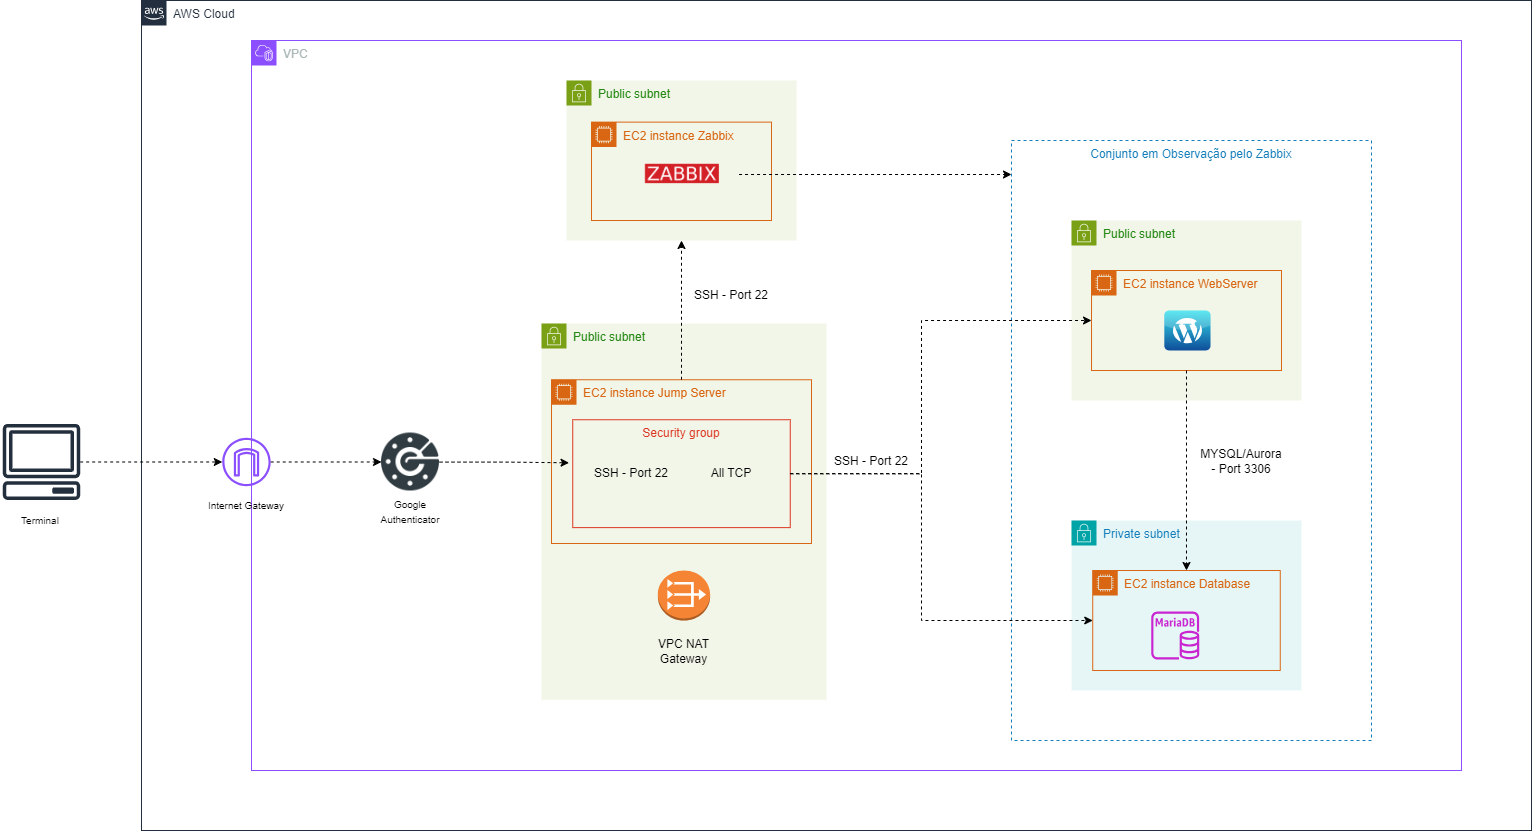

The diagram above was exported from draw.io. Its source (the exported page's mxGraphModel, read from the mxfile embedded in the PNG):
<mxGraphModel dx="1588" dy="884" grid="1" gridSize="10" guides="1" tooltips="1" connect="1" arrows="1" fold="1" page="1" pageScale="3" pageWidth="827" pageHeight="1169" math="0" shadow="0">
  <root>
    <mxCell id="0" />
    <mxCell id="1" parent="0" />
    <mxCell id="b8cNn7dl2R7rij1PNYRK-65" value="Conjunto em Observação pelo Zabbix" style="fillColor=none;strokeColor=#147EBA;dashed=1;verticalAlign=top;fontStyle=0;fontColor=#147EBA;whiteSpace=wrap;html=1;movable=1;resizable=1;rotatable=1;deletable=1;editable=1;locked=0;connectable=1;" vertex="1" parent="1">
      <mxGeometry x="1040" y="400" width="360" height="600" as="geometry" />
    </mxCell>
    <mxCell id="b8cNn7dl2R7rij1PNYRK-10" value="AWS Cloud" style="points=[[0,0],[0.25,0],[0.5,0],[0.75,0],[1,0],[1,0.25],[1,0.5],[1,0.75],[1,1],[0.75,1],[0.5,1],[0.25,1],[0,1],[0,0.75],[0,0.5],[0,0.25]];outlineConnect=0;gradientColor=none;html=1;whiteSpace=wrap;fontSize=12;fontStyle=0;container=0;pointerEvents=0;collapsible=0;recursiveResize=0;shape=mxgraph.aws4.group;grIcon=mxgraph.aws4.group_aws_cloud_alt;strokeColor=#232F3E;fillColor=none;verticalAlign=top;align=left;spacingLeft=30;fontColor=#232F3E;dashed=0;" vertex="1" parent="1">
      <mxGeometry x="170" y="260" width="1390" height="830" as="geometry" />
    </mxCell>
    <mxCell id="b8cNn7dl2R7rij1PNYRK-5" value="VPC" style="points=[[0,0],[0.25,0],[0.5,0],[0.75,0],[1,0],[1,0.25],[1,0.5],[1,0.75],[1,1],[0.75,1],[0.5,1],[0.25,1],[0,1],[0,0.75],[0,0.5],[0,0.25]];outlineConnect=0;gradientColor=none;html=1;whiteSpace=wrap;fontSize=12;fontStyle=0;container=0;pointerEvents=0;collapsible=0;recursiveResize=0;shape=mxgraph.aws4.group;grIcon=mxgraph.aws4.group_vpc2;strokeColor=#8C4FFF;fillColor=none;verticalAlign=top;align=left;spacingLeft=30;fontColor=#AAB7B8;dashed=0;" vertex="1" parent="1">
      <mxGeometry x="280" y="300" width="1210" height="730" as="geometry" />
    </mxCell>
    <mxCell id="b8cNn7dl2R7rij1PNYRK-59" style="edgeStyle=orthogonalEdgeStyle;rounded=0;orthogonalLoop=1;jettySize=auto;html=1;dashed=1;" edge="1" parent="1" source="b8cNn7dl2R7rij1PNYRK-57" target="b8cNn7dl2R7rij1PNYRK-6">
      <mxGeometry relative="1" as="geometry" />
    </mxCell>
    <mxCell id="b8cNn7dl2R7rij1PNYRK-57" value="" style="sketch=0;outlineConnect=0;fontColor=#232F3E;gradientColor=none;fillColor=#232F3D;strokeColor=none;dashed=0;verticalLabelPosition=bottom;verticalAlign=top;align=center;html=1;fontSize=12;fontStyle=0;aspect=fixed;pointerEvents=1;shape=mxgraph.aws4.client;" vertex="1" parent="1">
      <mxGeometry x="31" y="683.49" width="78" height="76" as="geometry" />
    </mxCell>
    <mxCell id="b8cNn7dl2R7rij1PNYRK-9" value="Public subnet" style="points=[[0,0],[0.25,0],[0.5,0],[0.75,0],[1,0],[1,0.25],[1,0.5],[1,0.75],[1,1],[0.75,1],[0.5,1],[0.25,1],[0,1],[0,0.75],[0,0.5],[0,0.25]];outlineConnect=0;gradientColor=none;html=1;whiteSpace=wrap;fontSize=12;fontStyle=0;container=1;pointerEvents=0;collapsible=0;recursiveResize=0;shape=mxgraph.aws4.group;grIcon=mxgraph.aws4.group_security_group;grStroke=0;strokeColor=#7AA116;fillColor=#F2F6E8;verticalAlign=top;align=left;spacingLeft=30;fontColor=#248814;dashed=0;" vertex="1" parent="1">
      <mxGeometry x="570" y="583" width="285" height="376.25" as="geometry" />
    </mxCell>
    <mxCell id="b8cNn7dl2R7rij1PNYRK-12" value="EC2 instance Jump Server" style="points=[[0,0],[0.25,0],[0.5,0],[0.75,0],[1,0],[1,0.25],[1,0.5],[1,0.75],[1,1],[0.75,1],[0.5,1],[0.25,1],[0,1],[0,0.75],[0,0.5],[0,0.25]];outlineConnect=0;gradientColor=none;html=1;whiteSpace=wrap;fontSize=12;fontStyle=0;container=1;pointerEvents=0;collapsible=0;recursiveResize=0;shape=mxgraph.aws4.group;grIcon=mxgraph.aws4.group_ec2_instance_contents;strokeColor=#D86613;fillColor=none;verticalAlign=top;align=left;spacingLeft=30;fontColor=#D86613;dashed=0;" vertex="1" parent="b8cNn7dl2R7rij1PNYRK-9">
      <mxGeometry x="10" y="56.25" width="260" height="163.75" as="geometry" />
    </mxCell>
    <mxCell id="b8cNn7dl2R7rij1PNYRK-13" value="Security group" style="fillColor=none;strokeColor=#DD3522;verticalAlign=top;fontStyle=0;fontColor=#DD3522;whiteSpace=wrap;html=1;" vertex="1" parent="b8cNn7dl2R7rij1PNYRK-12">
      <mxGeometry x="21.25" y="40" width="217.5" height="107.87" as="geometry" />
    </mxCell>
    <mxCell id="b8cNn7dl2R7rij1PNYRK-60" value="SSH - Port 22" style="text;html=1;strokeColor=none;fillColor=none;align=center;verticalAlign=middle;whiteSpace=wrap;rounded=0;" vertex="1" parent="b8cNn7dl2R7rij1PNYRK-12">
      <mxGeometry x="40" y="78.75" width="80" height="30" as="geometry" />
    </mxCell>
    <mxCell id="b8cNn7dl2R7rij1PNYRK-61" value="All TCP" style="text;html=1;strokeColor=none;fillColor=none;align=center;verticalAlign=middle;whiteSpace=wrap;rounded=0;" vertex="1" parent="b8cNn7dl2R7rij1PNYRK-12">
      <mxGeometry x="140" y="78.92999999999995" width="80" height="30" as="geometry" />
    </mxCell>
    <mxCell id="b8cNn7dl2R7rij1PNYRK-16" value="" style="outlineConnect=0;dashed=0;verticalLabelPosition=bottom;verticalAlign=top;align=center;html=1;shape=mxgraph.aws3.vpc_nat_gateway;fillColor=#F58534;gradientColor=none;" vertex="1" parent="b8cNn7dl2R7rij1PNYRK-9">
      <mxGeometry x="116.38" y="247" width="52.25" height="50" as="geometry" />
    </mxCell>
    <mxCell id="b8cNn7dl2R7rij1PNYRK-17" value="&lt;font style=&quot;font-size: 12px;&quot;&gt;VPC NAT Gateway&lt;/font&gt;" style="text;html=1;strokeColor=none;fillColor=none;align=center;verticalAlign=middle;whiteSpace=wrap;rounded=0;" vertex="1" parent="b8cNn7dl2R7rij1PNYRK-9">
      <mxGeometry x="100.01" y="306.25" width="85" height="43.75" as="geometry" />
    </mxCell>
    <mxCell id="b8cNn7dl2R7rij1PNYRK-19" value="Public subnet" style="points=[[0,0],[0.25,0],[0.5,0],[0.75,0],[1,0],[1,0.25],[1,0.5],[1,0.75],[1,1],[0.75,1],[0.5,1],[0.25,1],[0,1],[0,0.75],[0,0.5],[0,0.25]];outlineConnect=0;gradientColor=none;html=1;whiteSpace=wrap;fontSize=12;fontStyle=0;container=1;pointerEvents=0;collapsible=0;recursiveResize=0;shape=mxgraph.aws4.group;grIcon=mxgraph.aws4.group_security_group;grStroke=0;strokeColor=#7AA116;fillColor=#F2F6E8;verticalAlign=top;align=left;spacingLeft=30;fontColor=#248814;dashed=0;" vertex="1" parent="1">
      <mxGeometry x="1100" y="480" width="230" height="180" as="geometry" />
    </mxCell>
    <mxCell id="b8cNn7dl2R7rij1PNYRK-20" value="EC2 instance WebServer" style="points=[[0,0],[0.25,0],[0.5,0],[0.75,0],[1,0],[1,0.25],[1,0.5],[1,0.75],[1,1],[0.75,1],[0.5,1],[0.25,1],[0,1],[0,0.75],[0,0.5],[0,0.25]];outlineConnect=0;gradientColor=none;html=1;whiteSpace=wrap;fontSize=12;fontStyle=0;container=1;pointerEvents=0;collapsible=0;recursiveResize=0;shape=mxgraph.aws4.group;grIcon=mxgraph.aws4.group_ec2_instance_contents;strokeColor=#D86613;fillColor=none;verticalAlign=top;align=left;spacingLeft=30;fontColor=#D86613;dashed=0;" vertex="1" parent="b8cNn7dl2R7rij1PNYRK-19">
      <mxGeometry x="20.01" y="50" width="190" height="100" as="geometry" />
    </mxCell>
    <mxCell id="b8cNn7dl2R7rij1PNYRK-22" value="" style="dashed=0;outlineConnect=0;html=1;align=center;labelPosition=center;verticalLabelPosition=bottom;verticalAlign=top;shape=mxgraph.webicons.wordpress;fillColor=#35E2EE;gradientColor=#0E4D99" vertex="1" parent="b8cNn7dl2R7rij1PNYRK-20">
      <mxGeometry x="72.80000000000001" y="40" width="46.2" height="40" as="geometry" />
    </mxCell>
    <mxCell id="b8cNn7dl2R7rij1PNYRK-23" style="edgeStyle=orthogonalEdgeStyle;rounded=0;orthogonalLoop=1;jettySize=auto;html=1;entryX=0;entryY=0.5;entryDx=0;entryDy=0;dashed=1;" edge="1" parent="1" source="b8cNn7dl2R7rij1PNYRK-13" target="b8cNn7dl2R7rij1PNYRK-20">
      <mxGeometry relative="1" as="geometry">
        <Array as="points">
          <mxPoint x="950" y="733" />
          <mxPoint x="950" y="580" />
        </Array>
      </mxGeometry>
    </mxCell>
    <mxCell id="b8cNn7dl2R7rij1PNYRK-25" value="Public subnet" style="points=[[0,0],[0.25,0],[0.5,0],[0.75,0],[1,0],[1,0.25],[1,0.5],[1,0.75],[1,1],[0.75,1],[0.5,1],[0.25,1],[0,1],[0,0.75],[0,0.5],[0,0.25]];outlineConnect=0;gradientColor=none;html=1;whiteSpace=wrap;fontSize=12;fontStyle=0;container=1;pointerEvents=0;collapsible=0;recursiveResize=0;shape=mxgraph.aws4.group;grIcon=mxgraph.aws4.group_security_group;grStroke=0;strokeColor=#7AA116;fillColor=#F2F6E8;verticalAlign=top;align=left;spacingLeft=30;fontColor=#248814;dashed=0;" vertex="1" parent="1">
      <mxGeometry x="595" y="340" width="230" height="160" as="geometry" />
    </mxCell>
    <mxCell id="b8cNn7dl2R7rij1PNYRK-33" value="EC2 instance Zabbix" style="points=[[0,0],[0.25,0],[0.5,0],[0.75,0],[1,0],[1,0.25],[1,0.5],[1,0.75],[1,1],[0.75,1],[0.5,1],[0.25,1],[0,1],[0,0.75],[0,0.5],[0,0.25]];outlineConnect=0;gradientColor=none;html=1;whiteSpace=wrap;fontSize=12;fontStyle=0;container=1;pointerEvents=0;collapsible=0;recursiveResize=0;shape=mxgraph.aws4.group;grIcon=mxgraph.aws4.group_ec2_instance_contents;strokeColor=#D86613;fillColor=none;verticalAlign=top;align=left;spacingLeft=30;fontColor=#D86613;dashed=0;" vertex="1" parent="b8cNn7dl2R7rij1PNYRK-25">
      <mxGeometry x="25" y="41.61" width="179.99" height="98.39" as="geometry" />
    </mxCell>
    <mxCell id="b8cNn7dl2R7rij1PNYRK-35" value="" style="shape=image;verticalLabelPosition=bottom;labelBackgroundColor=default;verticalAlign=top;aspect=fixed;imageAspect=0;image=https://cdn.icon-icons.com/icons2/2699/PNG/512/zabbix_logo_icon_168734.png;" vertex="1" parent="b8cNn7dl2R7rij1PNYRK-33">
      <mxGeometry x="34.28999999999999" y="23.55" width="113.25" height="56.63" as="geometry" />
    </mxCell>
    <mxCell id="b8cNn7dl2R7rij1PNYRK-30" value="Private subnet" style="points=[[0,0],[0.25,0],[0.5,0],[0.75,0],[1,0],[1,0.25],[1,0.5],[1,0.75],[1,1],[0.75,1],[0.5,1],[0.25,1],[0,1],[0,0.75],[0,0.5],[0,0.25]];outlineConnect=0;gradientColor=none;html=1;whiteSpace=wrap;fontSize=12;fontStyle=0;container=1;pointerEvents=0;collapsible=0;recursiveResize=0;shape=mxgraph.aws4.group;grIcon=mxgraph.aws4.group_security_group;grStroke=0;strokeColor=#00A4A6;fillColor=#E6F6F7;verticalAlign=top;align=left;spacingLeft=30;fontColor=#147EBA;dashed=0;" vertex="1" parent="1">
      <mxGeometry x="1100" y="780" width="230" height="170" as="geometry" />
    </mxCell>
    <mxCell id="b8cNn7dl2R7rij1PNYRK-26" value="EC2 instance Database" style="points=[[0,0],[0.25,0],[0.5,0],[0.75,0],[1,0],[1,0.25],[1,0.5],[1,0.75],[1,1],[0.75,1],[0.5,1],[0.25,1],[0,1],[0,0.75],[0,0.5],[0,0.25]];outlineConnect=0;gradientColor=none;html=1;whiteSpace=wrap;fontSize=12;fontStyle=0;container=1;pointerEvents=0;collapsible=0;recursiveResize=0;shape=mxgraph.aws4.group;grIcon=mxgraph.aws4.group_ec2_instance_contents;strokeColor=#D86613;fillColor=none;verticalAlign=top;align=left;spacingLeft=30;fontColor=#D86613;dashed=0;" vertex="1" parent="b8cNn7dl2R7rij1PNYRK-30">
      <mxGeometry x="21.240000000000002" y="50" width="187.51" height="100" as="geometry" />
    </mxCell>
    <mxCell id="b8cNn7dl2R7rij1PNYRK-45" value="" style="sketch=0;outlineConnect=0;fontColor=#232F3E;gradientColor=none;fillColor=#C925D1;strokeColor=none;dashed=0;verticalLabelPosition=bottom;verticalAlign=top;align=center;html=1;fontSize=12;fontStyle=0;aspect=fixed;pointerEvents=1;shape=mxgraph.aws4.rds_mariadb_instance;" vertex="1" parent="b8cNn7dl2R7rij1PNYRK-26">
      <mxGeometry x="58.50000000000001" y="41" width="48" height="48" as="geometry" />
    </mxCell>
    <mxCell id="b8cNn7dl2R7rij1PNYRK-32" value="" style="group" vertex="1" connectable="0" parent="1">
      <mxGeometry x="230" y="690" width="90" height="103" as="geometry" />
    </mxCell>
    <mxCell id="b8cNn7dl2R7rij1PNYRK-6" value="" style="sketch=0;outlineConnect=0;fontColor=#232F3E;gradientColor=none;fillColor=#8C4FFF;strokeColor=none;dashed=0;verticalLabelPosition=bottom;verticalAlign=top;align=center;html=1;fontSize=12;fontStyle=0;aspect=fixed;pointerEvents=1;shape=mxgraph.aws4.internet_gateway;" vertex="1" parent="b8cNn7dl2R7rij1PNYRK-32">
      <mxGeometry x="20.78" y="7.27" width="48.4425" height="48.4425" as="geometry" />
    </mxCell>
    <mxCell id="b8cNn7dl2R7rij1PNYRK-7" value="&lt;font style=&quot;font-size: 10px;&quot;&gt;Internet Gateway&lt;/font&gt;" style="text;html=1;strokeColor=none;fillColor=none;align=center;verticalAlign=middle;whiteSpace=wrap;rounded=0;" vertex="1" parent="b8cNn7dl2R7rij1PNYRK-32">
      <mxGeometry y="55.713171363138486" width="90" height="37.9468286368615" as="geometry" />
    </mxCell>
    <mxCell id="b8cNn7dl2R7rij1PNYRK-47" style="edgeStyle=orthogonalEdgeStyle;rounded=0;orthogonalLoop=1;jettySize=auto;html=1;exitX=1;exitY=0.5;exitDx=0;exitDy=0;dashed=1;" edge="1" parent="1" source="b8cNn7dl2R7rij1PNYRK-13" target="b8cNn7dl2R7rij1PNYRK-26">
      <mxGeometry relative="1" as="geometry">
        <mxPoint x="1140" y="900" as="targetPoint" />
        <Array as="points">
          <mxPoint x="950" y="733" />
          <mxPoint x="950" y="880" />
        </Array>
      </mxGeometry>
    </mxCell>
    <mxCell id="b8cNn7dl2R7rij1PNYRK-50" value="" style="shape=image;html=1;verticalAlign=top;verticalLabelPosition=bottom;labelBackgroundColor=#ffffff;imageAspect=0;aspect=fixed;image=https://cdn1.iconfinder.com/data/icons/logos-brands-1/24/logo_brand_brands_logos_Google_Authenticator-128.png" vertex="1" parent="1">
      <mxGeometry x="410" y="692.49" width="58" height="58" as="geometry" />
    </mxCell>
    <mxCell id="b8cNn7dl2R7rij1PNYRK-52" style="edgeStyle=orthogonalEdgeStyle;rounded=0;orthogonalLoop=1;jettySize=auto;html=1;dashed=1;" edge="1" parent="1" source="b8cNn7dl2R7rij1PNYRK-6" target="b8cNn7dl2R7rij1PNYRK-50">
      <mxGeometry relative="1" as="geometry" />
    </mxCell>
    <mxCell id="b8cNn7dl2R7rij1PNYRK-53" style="edgeStyle=orthogonalEdgeStyle;rounded=0;orthogonalLoop=1;jettySize=auto;html=1;entryX=-0.017;entryY=0.399;entryDx=0;entryDy=0;entryPerimeter=0;dashed=1;" edge="1" parent="1" source="b8cNn7dl2R7rij1PNYRK-50" target="b8cNn7dl2R7rij1PNYRK-13">
      <mxGeometry relative="1" as="geometry" />
    </mxCell>
    <mxCell id="b8cNn7dl2R7rij1PNYRK-54" value="&lt;font style=&quot;font-size: 10px;&quot;&gt;Google Authenticator&lt;/font&gt;" style="text;html=1;strokeColor=none;fillColor=none;align=center;verticalAlign=middle;whiteSpace=wrap;rounded=0;" vertex="1" parent="1">
      <mxGeometry x="399" y="757.6709090909092" width="80" height="26.90909090909091" as="geometry" />
    </mxCell>
    <mxCell id="b8cNn7dl2R7rij1PNYRK-58" value="&lt;font style=&quot;font-size: 10px;&quot;&gt;Terminal&lt;/font&gt;" style="text;html=1;strokeColor=none;fillColor=none;align=center;verticalAlign=middle;whiteSpace=wrap;rounded=0;" vertex="1" parent="1">
      <mxGeometry x="29" y="766.0909090909091" width="80" height="26.90909090909091" as="geometry" />
    </mxCell>
    <mxCell id="b8cNn7dl2R7rij1PNYRK-66" style="edgeStyle=orthogonalEdgeStyle;rounded=0;orthogonalLoop=1;jettySize=auto;html=1;entryX=0.5;entryY=0;entryDx=0;entryDy=0;dashed=1;" edge="1" parent="1" source="b8cNn7dl2R7rij1PNYRK-20" target="b8cNn7dl2R7rij1PNYRK-26">
      <mxGeometry relative="1" as="geometry" />
    </mxCell>
    <mxCell id="b8cNn7dl2R7rij1PNYRK-69" style="edgeStyle=orthogonalEdgeStyle;rounded=0;orthogonalLoop=1;jettySize=auto;html=1;exitX=0.5;exitY=0;exitDx=0;exitDy=0;entryX=0.5;entryY=1;entryDx=0;entryDy=0;dashed=1;" edge="1" parent="1" source="b8cNn7dl2R7rij1PNYRK-12" target="b8cNn7dl2R7rij1PNYRK-25">
      <mxGeometry relative="1" as="geometry" />
    </mxCell>
    <mxCell id="b8cNn7dl2R7rij1PNYRK-70" value="SSH - Port 22" style="text;html=1;strokeColor=none;fillColor=none;align=center;verticalAlign=middle;whiteSpace=wrap;rounded=0;" vertex="1" parent="1">
      <mxGeometry x="860" y="706.49" width="80" height="30" as="geometry" />
    </mxCell>
    <mxCell id="b8cNn7dl2R7rij1PNYRK-71" value="SSH - Port 22" style="text;html=1;strokeColor=none;fillColor=none;align=center;verticalAlign=middle;whiteSpace=wrap;rounded=0;" vertex="1" parent="1">
      <mxGeometry x="720" y="540" width="80" height="30" as="geometry" />
    </mxCell>
    <mxCell id="b8cNn7dl2R7rij1PNYRK-72" value="MYSQL/Aurora - Port 3306" style="text;html=1;strokeColor=none;fillColor=none;align=center;verticalAlign=middle;whiteSpace=wrap;rounded=0;" vertex="1" parent="1">
      <mxGeometry x="1230" y="706.49" width="80" height="30" as="geometry" />
    </mxCell>
    <mxCell id="b8cNn7dl2R7rij1PNYRK-73" style="edgeStyle=orthogonalEdgeStyle;rounded=0;orthogonalLoop=1;jettySize=auto;html=1;dashed=1;" edge="1" parent="1" source="b8cNn7dl2R7rij1PNYRK-35">
      <mxGeometry relative="1" as="geometry">
        <mxPoint x="1040" y="434" as="targetPoint" />
        <Array as="points">
          <mxPoint x="1040" y="434" />
        </Array>
      </mxGeometry>
    </mxCell>
  </root>
</mxGraphModel>